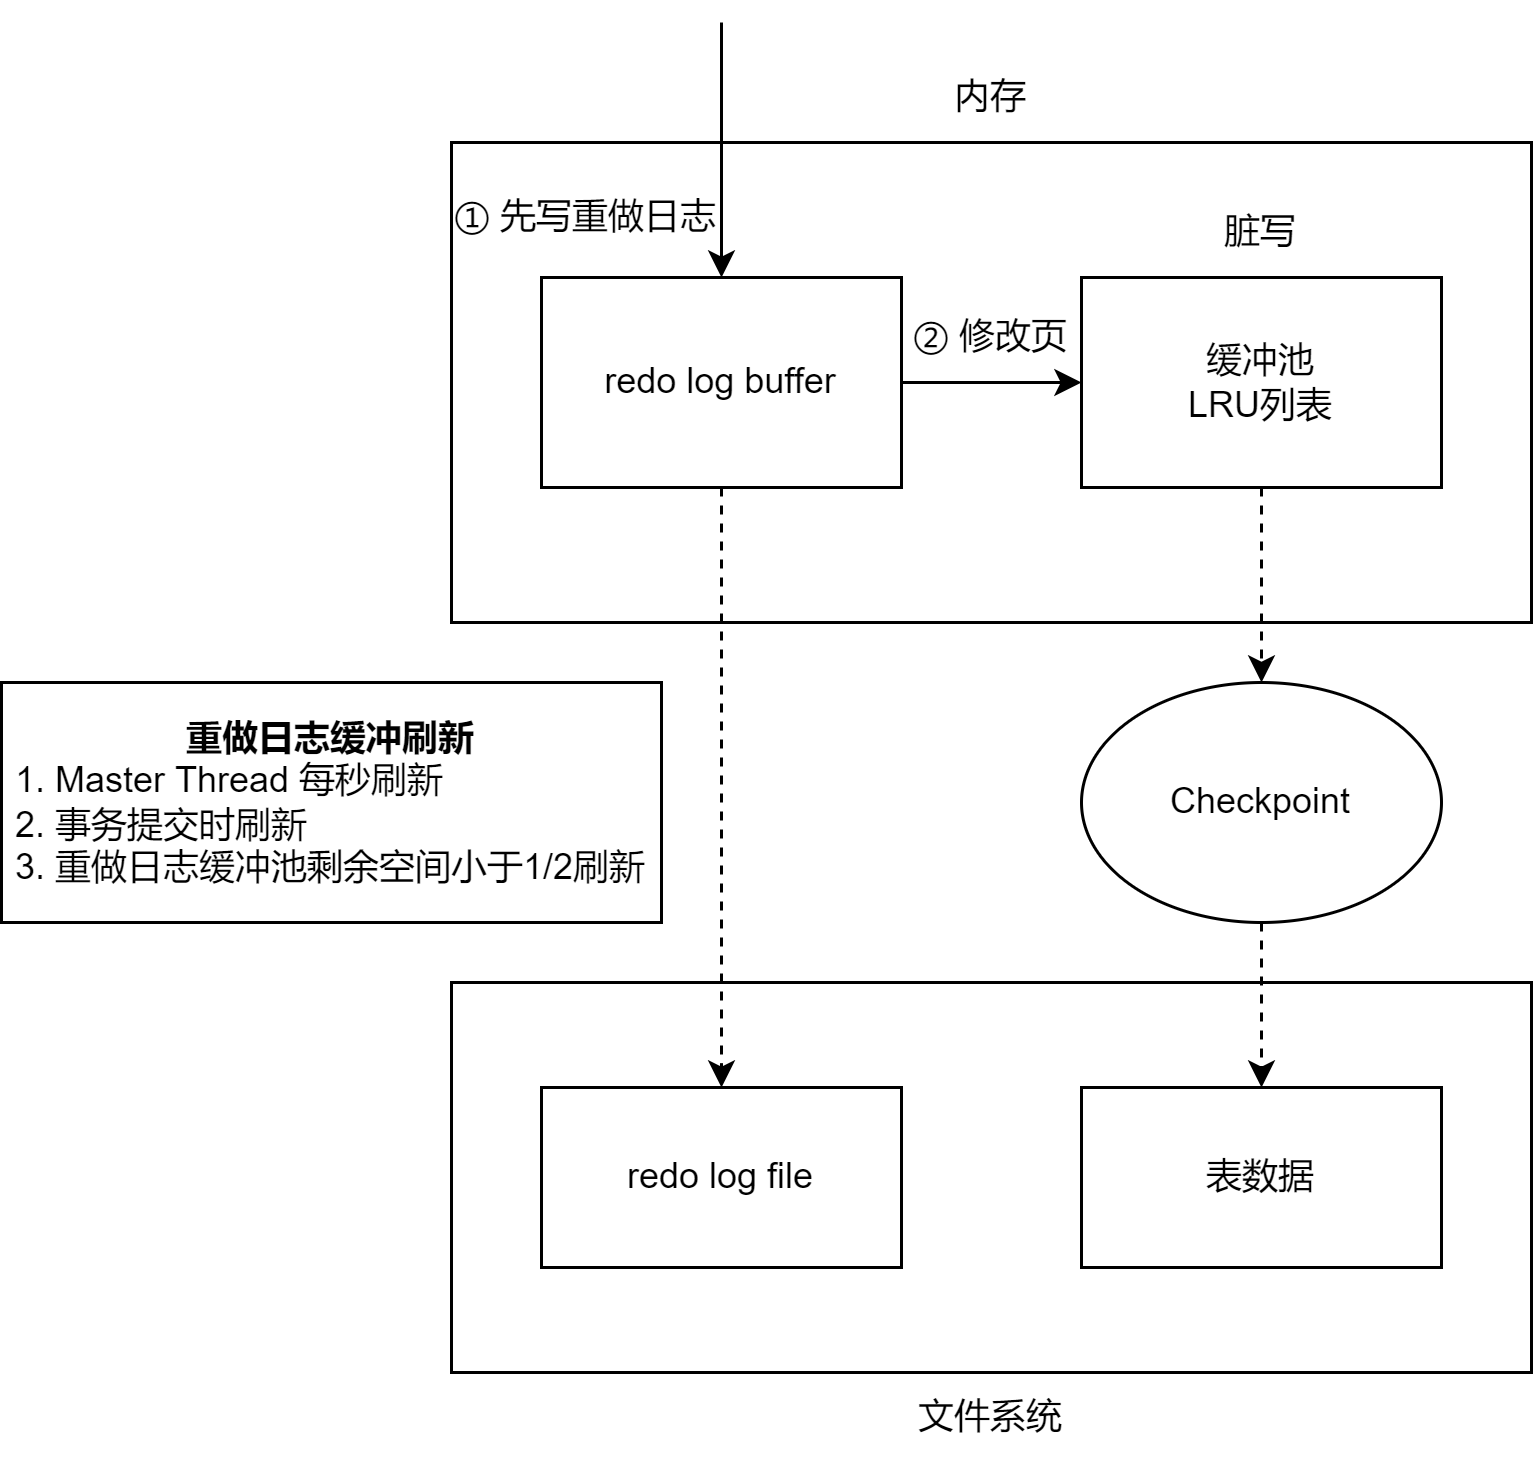

The diagram above was exported from draw.io. Its source (the exported page's mxGraphModel, read from the mxfile embedded in the PNG):
<mxGraphModel dx="1422" dy="697" grid="1" gridSize="10" guides="1" tooltips="1" connect="1" arrows="1" fold="1" page="1" pageScale="1" pageWidth="827" pageHeight="1169" math="0" shadow="0">
  <root>
    <mxCell id="0" />
    <mxCell id="1" parent="0" />
    <mxCell id="yPkdnvTQeb1XFrvcCjFb-1" value="" style="rounded=0;whiteSpace=wrap;html=1;" vertex="1" parent="1">
      <mxGeometry x="160" y="250" width="360" height="160" as="geometry" />
    </mxCell>
    <mxCell id="yPkdnvTQeb1XFrvcCjFb-5" value="" style="rounded=0;whiteSpace=wrap;html=1;" vertex="1" parent="1">
      <mxGeometry x="160" y="530" width="360" height="130" as="geometry" />
    </mxCell>
    <mxCell id="yPkdnvTQeb1XFrvcCjFb-10" style="edgeStyle=orthogonalEdgeStyle;rounded=0;orthogonalLoop=1;jettySize=auto;html=1;exitX=0.5;exitY=1;exitDx=0;exitDy=0;entryX=0.5;entryY=0;entryDx=0;entryDy=0;dashed=1;" edge="1" parent="1" source="yPkdnvTQeb1XFrvcCjFb-3" target="yPkdnvTQeb1XFrvcCjFb-6">
      <mxGeometry relative="1" as="geometry" />
    </mxCell>
    <mxCell id="yPkdnvTQeb1XFrvcCjFb-3" value="redo log buffer" style="rounded=0;whiteSpace=wrap;html=1;" vertex="1" parent="1">
      <mxGeometry x="190" y="295" width="120" height="70" as="geometry" />
    </mxCell>
    <mxCell id="yPkdnvTQeb1XFrvcCjFb-26" style="edgeStyle=orthogonalEdgeStyle;rounded=0;orthogonalLoop=1;jettySize=auto;html=1;exitX=0.5;exitY=1;exitDx=0;exitDy=0;entryX=0.5;entryY=0;entryDx=0;entryDy=0;startArrow=none;startFill=0;endArrow=classic;endFill=1;dashed=1;" edge="1" parent="1" source="yPkdnvTQeb1XFrvcCjFb-4" target="yPkdnvTQeb1XFrvcCjFb-25">
      <mxGeometry relative="1" as="geometry" />
    </mxCell>
    <mxCell id="yPkdnvTQeb1XFrvcCjFb-4" value="缓冲池&lt;br&gt;LRU列表" style="rounded=0;whiteSpace=wrap;html=1;" vertex="1" parent="1">
      <mxGeometry x="370" y="295" width="120" height="70" as="geometry" />
    </mxCell>
    <mxCell id="yPkdnvTQeb1XFrvcCjFb-6" value="redo log file" style="rounded=0;whiteSpace=wrap;html=1;" vertex="1" parent="1">
      <mxGeometry x="190" y="565" width="120" height="60" as="geometry" />
    </mxCell>
    <mxCell id="yPkdnvTQeb1XFrvcCjFb-7" value="表数据" style="rounded=0;whiteSpace=wrap;html=1;" vertex="1" parent="1">
      <mxGeometry x="370" y="565" width="120" height="60" as="geometry" />
    </mxCell>
    <mxCell id="yPkdnvTQeb1XFrvcCjFb-9" value="" style="endArrow=classic;html=1;rounded=0;exitX=1;exitY=0.5;exitDx=0;exitDy=0;entryX=0;entryY=0.5;entryDx=0;entryDy=0;" edge="1" parent="1" source="yPkdnvTQeb1XFrvcCjFb-3" target="yPkdnvTQeb1XFrvcCjFb-4">
      <mxGeometry width="50" height="50" relative="1" as="geometry">
        <mxPoint x="390" y="400" as="sourcePoint" />
        <mxPoint x="440" y="350" as="targetPoint" />
      </mxGeometry>
    </mxCell>
    <mxCell id="yPkdnvTQeb1XFrvcCjFb-15" style="edgeStyle=orthogonalEdgeStyle;rounded=0;orthogonalLoop=1;jettySize=auto;html=1;entryX=0.5;entryY=0;entryDx=0;entryDy=0;startArrow=none;startFill=0;endArrow=classic;endFill=1;" edge="1" parent="1" target="yPkdnvTQeb1XFrvcCjFb-3">
      <mxGeometry relative="1" as="geometry">
        <mxPoint x="250" y="210" as="sourcePoint" />
        <mxPoint x="249.70999999999998" y="280" as="targetPoint" />
      </mxGeometry>
    </mxCell>
    <mxCell id="yPkdnvTQeb1XFrvcCjFb-17" value="② 修改页" style="text;html=1;strokeColor=none;fillColor=none;align=center;verticalAlign=middle;whiteSpace=wrap;rounded=0;" vertex="1" parent="1">
      <mxGeometry x="310" y="300" width="60" height="30" as="geometry" />
    </mxCell>
    <mxCell id="yPkdnvTQeb1XFrvcCjFb-20" value="内存" style="text;html=1;strokeColor=none;fillColor=none;align=center;verticalAlign=middle;whiteSpace=wrap;rounded=0;" vertex="1" parent="1">
      <mxGeometry x="310" y="220" width="60" height="30" as="geometry" />
    </mxCell>
    <mxCell id="yPkdnvTQeb1XFrvcCjFb-21" value="文件系统" style="text;html=1;strokeColor=none;fillColor=none;align=center;verticalAlign=middle;whiteSpace=wrap;rounded=0;" vertex="1" parent="1">
      <mxGeometry x="310" y="660" width="60" height="30" as="geometry" />
    </mxCell>
    <mxCell id="yPkdnvTQeb1XFrvcCjFb-23" value="脏写" style="text;html=1;strokeColor=none;fillColor=none;align=center;verticalAlign=middle;whiteSpace=wrap;rounded=0;" vertex="1" parent="1">
      <mxGeometry x="400" y="265" width="60" height="30" as="geometry" />
    </mxCell>
    <mxCell id="yPkdnvTQeb1XFrvcCjFb-24" value="&lt;div&gt;&lt;b&gt;重做日志缓冲刷新&lt;/b&gt;&lt;/div&gt;&lt;div style=&quot;text-align: left&quot;&gt;1. Master Thread 每秒刷新&lt;/div&gt;&lt;div style=&quot;text-align: left&quot;&gt;2. 事务提交时刷新&lt;/div&gt;&lt;div style=&quot;text-align: left&quot;&gt;3. 重做日志缓冲池剩余空间小于1/2刷新&lt;/div&gt;" style="rounded=0;whiteSpace=wrap;html=1;" vertex="1" parent="1">
      <mxGeometry x="10" y="430" width="220" height="80" as="geometry" />
    </mxCell>
    <mxCell id="yPkdnvTQeb1XFrvcCjFb-27" style="edgeStyle=orthogonalEdgeStyle;rounded=0;orthogonalLoop=1;jettySize=auto;html=1;exitX=0.5;exitY=1;exitDx=0;exitDy=0;startArrow=none;startFill=0;endArrow=classic;endFill=1;dashed=1;" edge="1" parent="1" source="yPkdnvTQeb1XFrvcCjFb-25" target="yPkdnvTQeb1XFrvcCjFb-7">
      <mxGeometry relative="1" as="geometry" />
    </mxCell>
    <mxCell id="yPkdnvTQeb1XFrvcCjFb-25" value="Checkpoint" style="ellipse;whiteSpace=wrap;html=1;" vertex="1" parent="1">
      <mxGeometry x="370" y="430" width="120" height="80" as="geometry" />
    </mxCell>
    <mxCell id="yPkdnvTQeb1XFrvcCjFb-28" value="① 先写重做日志" style="text;html=1;strokeColor=none;fillColor=none;align=center;verticalAlign=middle;whiteSpace=wrap;rounded=0;" vertex="1" parent="1">
      <mxGeometry x="160" y="260" width="90" height="30" as="geometry" />
    </mxCell>
  </root>
</mxGraphModel>